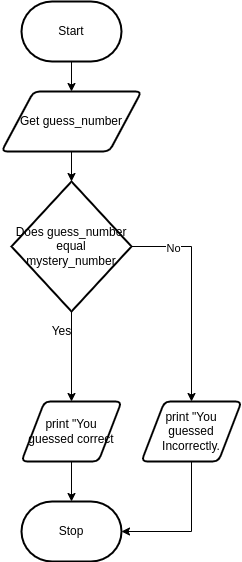

The diagram above was exported from draw.io. Its source (the exported page's mxGraphModel, read from the mxfile embedded in the PNG):
<mxGraphModel dx="1074" dy="692" grid="1" gridSize="10" guides="1" tooltips="1" connect="1" arrows="1" fold="1" page="1" pageScale="1" pageWidth="827" pageHeight="1169" math="0" shadow="0">
  <root>
    <mxCell id="0" />
    <mxCell id="1" parent="0" />
    <mxCell id="8" style="edgeStyle=none;html=1;" parent="1" source="2" target="3" edge="1">
      <mxGeometry relative="1" as="geometry" />
    </mxCell>
    <mxCell id="2" value="Start" style="strokeWidth=2;html=1;shape=mxgraph.flowchart.terminator;whiteSpace=wrap;" parent="1" vertex="1">
      <mxGeometry x="370" y="20" width="100" height="60" as="geometry" />
    </mxCell>
    <mxCell id="9" style="edgeStyle=none;html=1;entryX=0.5;entryY=0;entryDx=0;entryDy=0;entryPerimeter=0;" parent="1" source="3" target="18" edge="1">
      <mxGeometry relative="1" as="geometry">
        <mxPoint x="420" y="210" as="targetPoint" />
      </mxGeometry>
    </mxCell>
    <mxCell id="3" value="Get guess_number" style="shape=parallelogram;html=1;strokeWidth=2;perimeter=parallelogramPerimeter;whiteSpace=wrap;rounded=1;arcSize=12;size=0.23;" parent="1" vertex="1">
      <mxGeometry x="350" y="110" width="140" height="60" as="geometry" />
    </mxCell>
    <mxCell id="16" style="edgeStyle=none;html=1;" parent="1" source="13" target="15" edge="1">
      <mxGeometry relative="1" as="geometry" />
    </mxCell>
    <mxCell id="13" value="print &quot;You guessed correct" style="shape=parallelogram;html=1;strokeWidth=2;perimeter=parallelogramPerimeter;whiteSpace=wrap;rounded=1;arcSize=12;size=0.23;" parent="1" vertex="1">
      <mxGeometry x="370" y="420" width="100" height="60" as="geometry" />
    </mxCell>
    <mxCell id="15" value="Stop" style="strokeWidth=2;html=1;shape=mxgraph.flowchart.terminator;whiteSpace=wrap;" parent="1" vertex="1">
      <mxGeometry x="370" y="520" width="100" height="60" as="geometry" />
    </mxCell>
    <mxCell id="19" style="edgeStyle=none;html=1;" edge="1" parent="1" source="18" target="13">
      <mxGeometry relative="1" as="geometry" />
    </mxCell>
    <mxCell id="22" style="edgeStyle=none;html=1;entryX=0.5;entryY=0;entryDx=0;entryDy=0;exitX=1;exitY=0.5;exitDx=0;exitDy=0;exitPerimeter=0;rounded=0;" edge="1" parent="1" source="18" target="21">
      <mxGeometry relative="1" as="geometry">
        <Array as="points">
          <mxPoint x="540" y="265" />
        </Array>
      </mxGeometry>
    </mxCell>
    <mxCell id="24" value="No" style="edgeLabel;html=1;align=center;verticalAlign=middle;resizable=0;points=[];" vertex="1" connectable="0" parent="22">
      <mxGeometry x="-0.6186" y="-1" relative="1" as="geometry">
        <mxPoint as="offset" />
      </mxGeometry>
    </mxCell>
    <mxCell id="18" value="&lt;span&gt;Does guess_number equal mystery_number&lt;/span&gt;" style="strokeWidth=2;html=1;shape=mxgraph.flowchart.decision;whiteSpace=wrap;" vertex="1" parent="1">
      <mxGeometry x="360" y="200" width="120" height="130" as="geometry" />
    </mxCell>
    <mxCell id="20" value="Yes" style="text;html=1;align=center;verticalAlign=middle;resizable=0;points=[];autosize=1;strokeColor=none;fillColor=none;" vertex="1" parent="1">
      <mxGeometry x="390" y="340" width="40" height="20" as="geometry" />
    </mxCell>
    <mxCell id="23" style="edgeStyle=none;rounded=0;html=1;entryX=1;entryY=0.5;entryDx=0;entryDy=0;entryPerimeter=0;" edge="1" parent="1" source="21" target="15">
      <mxGeometry relative="1" as="geometry">
        <mxPoint x="480" y="560" as="targetPoint" />
        <Array as="points">
          <mxPoint x="540" y="550" />
        </Array>
      </mxGeometry>
    </mxCell>
    <mxCell id="21" value="print &quot;You guessed Incorrectly." style="shape=parallelogram;html=1;strokeWidth=2;perimeter=parallelogramPerimeter;whiteSpace=wrap;rounded=1;arcSize=12;size=0.23;" vertex="1" parent="1">
      <mxGeometry x="490" y="420" width="100" height="60" as="geometry" />
    </mxCell>
  </root>
</mxGraphModel>